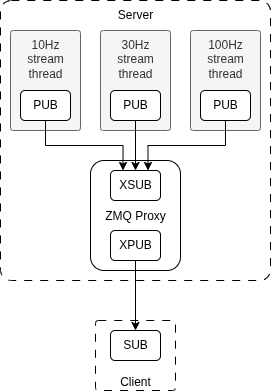

The diagram above was exported from draw.io. Its source (the exported page's mxGraphModel, read from the mxfile embedded in the PNG):
<mxGraphModel dx="850" dy="443" grid="1" gridSize="10" guides="1" tooltips="1" connect="1" arrows="1" fold="1" page="1" pageScale="1" pageWidth="850" pageHeight="1100" math="0" shadow="0">
  <root>
    <mxCell id="0" />
    <mxCell id="1" style="" parent="0" />
    <mxCell id="K0XMQ635POFH28LYrEDd-21" value="Server" style="rounded=1;whiteSpace=wrap;html=1;arcSize=4;dashed=1;dashPattern=8 8;verticalAlign=top;" vertex="1" parent="1">
      <mxGeometry x="280" y="30" width="270" height="280" as="geometry" />
    </mxCell>
    <mxCell id="K0XMQ635POFH28LYrEDd-1" value="ZMQ Proxy" style="rounded=1;whiteSpace=wrap;html=1;align=center;verticalAlign=middle;" vertex="1" parent="1">
      <mxGeometry x="370" y="190" width="90" height="110" as="geometry" />
    </mxCell>
    <mxCell id="K0XMQ635POFH28LYrEDd-22" value="Client" style="rounded=1;whiteSpace=wrap;html=1;arcSize=4;dashed=1;dashPattern=8 8;verticalAlign=bottom;" vertex="1" parent="1">
      <mxGeometry x="375" y="350" width="80" height="70" as="geometry" />
    </mxCell>
    <mxCell id="K0XMQ635POFH28LYrEDd-26" value="10Hz&lt;div&gt;stream thread&lt;/div&gt;" style="rounded=1;whiteSpace=wrap;html=1;arcSize=4;verticalAlign=top;fillColor=#f5f5f5;fontColor=#333333;strokeColor=#666666;" vertex="1" parent="1">
      <mxGeometry x="290" y="60" width="70" height="100" as="geometry" />
    </mxCell>
    <mxCell id="K0XMQ635POFH28LYrEDd-27" value="30Hz&lt;div&gt;&lt;span style=&quot;background-color: transparent; color: light-dark(rgb(51, 51, 51), rgb(193, 193, 193));&quot;&gt;stream thread&lt;/span&gt;&lt;/div&gt;" style="rounded=1;whiteSpace=wrap;html=1;arcSize=4;verticalAlign=top;fillColor=#f5f5f5;fontColor=#333333;strokeColor=#666666;" vertex="1" parent="1">
      <mxGeometry x="380" y="60" width="70" height="100" as="geometry" />
    </mxCell>
    <mxCell id="K0XMQ635POFH28LYrEDd-28" value="100Hz&lt;div&gt;stream&lt;/div&gt;&lt;div&gt;thread&lt;/div&gt;" style="rounded=1;whiteSpace=wrap;html=1;arcSize=4;verticalAlign=top;fillColor=#f5f5f5;fontColor=#333333;strokeColor=#666666;" vertex="1" parent="1">
      <mxGeometry x="470" y="60" width="70" height="100" as="geometry" />
    </mxCell>
    <mxCell id="K0XMQ635POFH28LYrEDd-8" value="Foreground" parent="0" />
    <mxCell id="K0XMQ635POFH28LYrEDd-25" style="edgeStyle=orthogonalEdgeStyle;rounded=0;orthogonalLoop=1;jettySize=auto;html=1;exitX=0.5;exitY=1;exitDx=0;exitDy=0;" edge="1" parent="K0XMQ635POFH28LYrEDd-8" source="K0XMQ635POFH28LYrEDd-11" target="K0XMQ635POFH28LYrEDd-16">
      <mxGeometry relative="1" as="geometry" />
    </mxCell>
    <mxCell id="K0XMQ635POFH28LYrEDd-11" value="XPUB" style="rounded=1;whiteSpace=wrap;html=1;align=center;verticalAlign=top;" vertex="1" parent="K0XMQ635POFH28LYrEDd-8">
      <mxGeometry x="390" y="260" width="50" height="30" as="geometry" />
    </mxCell>
    <mxCell id="K0XMQ635POFH28LYrEDd-12" value="XSUB" style="rounded=1;whiteSpace=wrap;html=1;align=center;verticalAlign=top;" vertex="1" parent="K0XMQ635POFH28LYrEDd-8">
      <mxGeometry x="390" y="200" width="50" height="30" as="geometry" />
    </mxCell>
    <mxCell id="K0XMQ635POFH28LYrEDd-20" style="edgeStyle=orthogonalEdgeStyle;rounded=0;orthogonalLoop=1;jettySize=auto;html=1;exitX=0.5;exitY=1;exitDx=0;exitDy=0;entryX=0.75;entryY=0;entryDx=0;entryDy=0;" edge="1" parent="K0XMQ635POFH28LYrEDd-8" source="K0XMQ635POFH28LYrEDd-13" target="K0XMQ635POFH28LYrEDd-12">
      <mxGeometry relative="1" as="geometry" />
    </mxCell>
    <mxCell id="K0XMQ635POFH28LYrEDd-13" value="PUB" style="rounded=1;whiteSpace=wrap;html=1;align=center;verticalAlign=top;" vertex="1" parent="K0XMQ635POFH28LYrEDd-8">
      <mxGeometry x="480" y="120" width="50" height="30" as="geometry" />
    </mxCell>
    <mxCell id="K0XMQ635POFH28LYrEDd-18" style="edgeStyle=orthogonalEdgeStyle;rounded=0;orthogonalLoop=1;jettySize=auto;html=1;exitX=0.5;exitY=1;exitDx=0;exitDy=0;entryX=0.5;entryY=0;entryDx=0;entryDy=0;" edge="1" parent="K0XMQ635POFH28LYrEDd-8" source="K0XMQ635POFH28LYrEDd-14" target="K0XMQ635POFH28LYrEDd-12">
      <mxGeometry relative="1" as="geometry" />
    </mxCell>
    <mxCell id="K0XMQ635POFH28LYrEDd-14" value="PUB" style="rounded=1;whiteSpace=wrap;html=1;align=center;verticalAlign=top;" vertex="1" parent="K0XMQ635POFH28LYrEDd-8">
      <mxGeometry x="390" y="120" width="50" height="30" as="geometry" />
    </mxCell>
    <mxCell id="K0XMQ635POFH28LYrEDd-19" style="edgeStyle=orthogonalEdgeStyle;rounded=0;orthogonalLoop=1;jettySize=auto;html=1;exitX=0.5;exitY=1;exitDx=0;exitDy=0;entryX=0.25;entryY=0;entryDx=0;entryDy=0;" edge="1" parent="K0XMQ635POFH28LYrEDd-8" source="K0XMQ635POFH28LYrEDd-15" target="K0XMQ635POFH28LYrEDd-12">
      <mxGeometry relative="1" as="geometry" />
    </mxCell>
    <mxCell id="K0XMQ635POFH28LYrEDd-15" value="PUB" style="rounded=1;whiteSpace=wrap;html=1;align=center;verticalAlign=top;" vertex="1" parent="K0XMQ635POFH28LYrEDd-8">
      <mxGeometry x="300" y="120" width="50" height="30" as="geometry" />
    </mxCell>
    <mxCell id="K0XMQ635POFH28LYrEDd-16" value="SUB" style="rounded=1;whiteSpace=wrap;html=1;align=center;verticalAlign=top;" vertex="1" parent="K0XMQ635POFH28LYrEDd-8">
      <mxGeometry x="390" y="360" width="50" height="30" as="geometry" />
    </mxCell>
  </root>
</mxGraphModel>